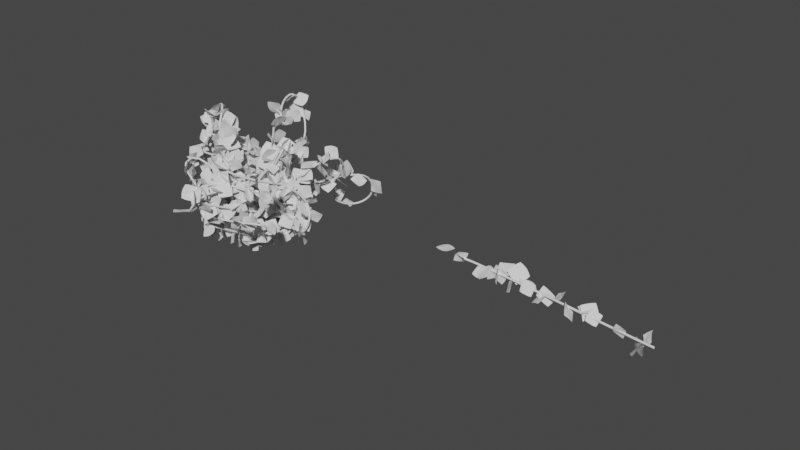 # Source: VineBush.blend  (saved by Blender 3.3.6; exported with 4.5.12 LTS)
import bpy
from mathutils import Matrix  # noqa: F401  (used for matrix-valued properties, if any)

bpy.ops.wm.read_factory_settings(use_empty=True)
scene = bpy.context.scene
scene.name = 'Scene'

# ---- collections
col_collection = bpy.data.collections.new('Collection'); scene.collection.children.link(col_collection)

# ---- materials (node trees are filled in below, after node groups)
mat_material_002 = bpy.data.materials.new('Material.002')
mat_material_002.use_transparent_shadow = False

# ---- node groups
ng_geometry_nodes = bpy.data.node_groups.new('Geometry Nodes', 'GeometryNodeTree')
_s = ng_geometry_nodes.interface.new_socket(name='Geometry', in_out='OUTPUT', socket_type='NodeSocketGeometry')
_s = ng_geometry_nodes.interface.new_socket(name='Geometry', in_out='INPUT', socket_type='NodeSocketGeometry')
_s = ng_geometry_nodes.interface.new_socket(name='Radius', in_out='INPUT', socket_type='NodeSocketFloat')
_s.subtype = 'DISTANCE'
_s.default_value = 1.0
_s.min_value = 0.0
_s = ng_geometry_nodes.interface.new_socket(name='Density Max', in_out='INPUT', socket_type='NodeSocketFloat')
_s.default_value = 10.0
_s.min_value = 0.0
ng_geometry_nodes.is_modifier = True
# nodes of 'Geometry Nodes' reference scene objects; filled in after objects exist

# ---- material node trees
mat_material_002.use_nodes = True; mat_material_002.node_tree.nodes.clear()
_N = mat_material_002.node_tree.nodes; _L = mat_material_002.node_tree.links
n0 = _N.new('ShaderNodeBsdfPrincipled'); n0.name = 'Principled BSDF'; n0.location = (10, 300)
n0.distribution = 'GGX'
n0.subsurface_method = 'RANDOM_WALK_SKIN'
n0.inputs[3].default_value = 1.45
n0.inputs[27].default_value = (0.0, 0.0, 0.0, 1.0)
n0.inputs[28].default_value = 1.0
n1 = _N.new('ShaderNodeOutputMaterial'); n1.name = 'Material Output'; n1.location = (300, 300)
_L.new(n0.outputs[0], n1.inputs[0])
n1.is_active_output = True

# ---- world
world_world = bpy.data.worlds.new('World'); scene.world = world_world
world_world.use_nodes = True; world_world.node_tree.nodes.clear()
_N = world_world.node_tree.nodes; _L = world_world.node_tree.links
n0 = _N.new('ShaderNodeOutputWorld'); n0.name = 'World Output'; n0.location = (300, 300)
n1 = _N.new('ShaderNodeBackground'); n1.name = 'Background'; n1.location = (10, 300)
n1.inputs[0].default_value = (0.05088, 0.05088, 0.05088, 1.0)
_L.new(n1.outputs[0], n0.inputs[0])
n0.is_active_output = True
world_world.color = (0.05088, 0.05088, 0.05088)
world_world.use_sun_shadow = False
world_world.sun_shadow_jitter_overblur = 0.0

# ---- meshes
me_plane = bpy.data.meshes.new('Plane')
me_plane.from_pydata([(-0.5, 0.0, 0.09632), (0.5, 0.0, 0.09632), (-0.5, 1.0, 0.09632), (0.5, 1.0, 0.09632), (-0.5374, 0.5, 0.09632), (0.0, 0.0, 0.0), (0.5374, 0.5, 0.09632), (0.0, 1.075, 0.0), (0.0, 0.5, 0.0), (-0.5374, 0.25, 0.09632), (0.25, 0.0, 0.01942), (0.5374, 0.75, 0.09632), (-0.25, 1.046, 0.01942), (-0.5374, 0.75, 0.09632), (-0.25, 0.0, 0.01942), (0.5374, 0.25, 0.09632), (0.25, 1.046, 0.01942), (0.0, 0.75, 0.0), (0.0, 0.25, 0.0), (-0.25, 0.5, 0.01942), (0.25, 0.5, 0.01942), (0.25, 0.25, 0.01942), (-0.25, 0.25, 0.01942), (-0.25, 0.75, 0.01942), (0.25, 0.75, 0.01942)], [], [(24, 11, 3, 16), (23, 17, 7, 12), (22, 18, 8, 19), (21, 15, 6, 20), (18, 21, 20, 8), (5, 10, 21, 18), (10, 1, 15, 21), (9, 22, 19, 4), (0, 14, 22, 9), (14, 5, 18, 22), (13, 23, 12, 2), (4, 19, 23, 13), (19, 8, 17, 23), (17, 24, 16, 7), (8, 20, 24, 17), (20, 6, 11, 24)])
me_plane.polygons.foreach_set('use_smooth', [True] * 16)
_uv = me_plane.uv_layers.new(name='UVMap')
_uv.uv.foreach_set('vector', [0.75, 0.75, 1.0, 0.75, 1.0, 1.0, 0.75, 1.0, 0.25, 0.75, 0.5, 0.75, 0.5, 1.0, 0.25, 1.0, 0.25, 0.25, 0.5, 0.25, 0.5, 0.5, 0.25, 0.5, 0.75, 0.25, 1.0, 0.25, 1.0, 0.5, 0.75, 0.5, 0.5, 0.25, 0.75, 0.25, 0.75, 0.5, 0.5, 0.5, 0.5, 0.0, 0.75, 0.0, 0.75, 0.25, 0.5, 0.25, 0.75, 0.0, 1.0, 0.0, 1.0, 0.25, 0.75, 0.25, 0.0, 0.25, 0.25, 0.25, 0.25, 0.5, 0.0, 0.5, 0.0, 0.0, 0.25, 0.0, 0.25, 0.25, 0.0, 0.25, 0.25, 0.0, 0.5, 0.0, 0.5, 0.25, 0.25, 0.25, 0.0, 0.75, 0.25, 0.75, 0.25, 1.0, 0.0, 1.0, 0.0, 0.5, 0.25, 0.5, 0.25, 0.75, 0.0, 0.75, 0.25, 0.5, 0.5, 0.5, 0.5, 0.75, 0.25, 0.75, 0.5, 0.75, 0.75, 0.75, 0.75, 1.0, 0.5, 1.0, 0.5, 0.5, 0.75, 0.5, 0.75, 0.75, 0.5, 0.75, 0.75, 0.5, 1.0, 0.5, 1.0, 0.75, 0.75, 0.75])
me_plane.update()

# ---- curves / text
cu_beziercurve = bpy.data.curves.new('BezierCurve', 'CURVE')
cu_beziercurve.dimensions = '3D'
_sp = cu_beziercurve.splines.new('BEZIER'); _sp.bezier_points.add(1)
_sp.bezier_points.foreach_set('co', [-1.0, 0.0, 0.0, 15.24, -0.5643, -0.7325])
_sp.bezier_points.foreach_set('handle_left', [-1.5, -0.5, 0.0, 14.24, -0.5643, -0.7325])
_sp.bezier_points.foreach_set('handle_right', [-0.5, 0.5, 0.0, 16.24, -0.5643, -0.7325])
for _p, _l, _r in zip(_sp.bezier_points, ['ALIGNED', 'ALIGNED'], ['ALIGNED', 'ALIGNED']): _p.handle_left_type = _l; _p.handle_right_type = _r
_sp.order_u = 0
_sp.order_v = 0
cu_beziercurve.use_path = True
cu_beziercurve.fill_mode = 'FULL'
cu_beziercurve_001 = bpy.data.curves.new('BezierCurve.001', 'CURVE')
cu_beziercurve_001.dimensions = '3D'
_sp = cu_beziercurve_001.splines.new('BEZIER'); _sp.bezier_points.add(8)
_sp.bezier_points.foreach_set('co', [-0.8506, -2.818, -5.984, -1.232, -2.976, -5.613, -3.954, -0.2621, -4.84, -4.156, -1.19, -4.823, -4.232, -0.2902, -4.807, -7.322, -0.7805, -2.327, -4.578, -0.8165, 1.062, -5.023, -0.6729, -1.122, -4.856, -0.6597, -1.098])
_sp.bezier_points.foreach_set('handle_left', [-0.8437, -2.77, -6.072, -1.082, -2.962, -5.679, -3.685, -1.708, -4.875, -3.926, -1.207, -4.861, -3.936, -0.2593, -4.854, -7.68, -0.6819, -3.883, -5.464, -0.8559, 0.5731, -3.488, -0.5325, -1.131, -4.926, -0.6926, -0.783])
_sp.bezier_points.foreach_set('handle_right', [-0.8576, -2.867, -5.896, -2.574, -3.099, -5.022, -4.124, -0.4218, -4.843, -4.452, -1.167, -4.775, -5.804, -0.4545, -4.554, -7.095, -0.8429, -1.342, -2.846, -0.7395, 2.017, -5.346, -0.7024, -1.121, -4.787, -0.6269, -1.413])
for _p, _l, _r in zip(_sp.bezier_points, ['ALIGNED', 'ALIGNED', 'FREE', 'ALIGNED', 'ALIGNED', 'ALIGNED', 'ALIGNED', 'ALIGNED', 'ALIGNED'], ['ALIGNED', 'ALIGNED', 'FREE', 'ALIGNED', 'ALIGNED', 'ALIGNED', 'ALIGNED', 'ALIGNED', 'ALIGNED']): _p.handle_left_type = _l; _p.handle_right_type = _r
_sp.order_u = 0
_sp.order_v = 0
_sp = cu_beziercurve_001.splines.new('BEZIER'); _sp.bezier_points.add(7)
_sp.bezier_points.foreach_set('co', [2.366, 0.1687, -5.57, 2.647, -0.3626, -3.734, 0.4014, -2.49, -2.116, -0.1059, -2.623, -2.017, 0.7724, -2.625, -2.159, -0.07524, -2.791, -1.998, 2.266, 0.3426, -2.222, 0.4573, -4.359, 0.2134])
_sp.bezier_points.foreach_set('handle_left', [2.066, 0.1714, -6.14, 2.732, 0.003542, -4.257, 1.511, -2.237, -2.358, -0.1414, -2.433, -2.044, 0.7389, -2.332, -2.193, -0.1262, -2.503, -2.017, 2.22, 0.582, -2.262, 0.6566, -5.543, 0.2045])
_sp.bezier_points.foreach_set('handle_right', [2.667, 0.166, -5.001, 2.493, -1.024, -2.789, 0.2152, -2.533, -2.075, -0.05209, -2.912, -1.975, 0.8055, -2.914, -2.125, -0.03225, -3.034, -1.982, 2.486, -0.821, -2.026, 0.258, -3.174, 0.2224])
for _p, _l, _r in zip(_sp.bezier_points, ['ALIGNED', 'ALIGNED', 'ALIGNED', 'ALIGNED', 'ALIGNED', 'ALIGNED', 'ALIGNED', 'ALIGNED'], ['ALIGNED', 'ALIGNED', 'ALIGNED', 'ALIGNED', 'ALIGNED', 'ALIGNED', 'ALIGNED', 'ALIGNED']): _p.handle_left_type = _l; _p.handle_right_type = _r
_sp.order_u = 0
_sp.order_v = 0
_sp = cu_beziercurve_001.splines.new('BEZIER'); _sp.bezier_points.add(6)
_sp.bezier_points.foreach_set('co', [-2.899, -2.005, -5.653, -2.362, -3.099, -4.463, 0.02617, -3.021, -2.781, -0.2928, -3.558, -2.304, -0.09193, -3.828, 0.572, -2.363, -1.171, 1.097, -1.417, -2.268, 0.414])
_sp.bezier_points.foreach_set('handle_left', [-3.079, -1.661, -5.787, -2.718, -3.022, -4.652, -0.5421, -3.247, -2.938, -0.5391, -3.426, -2.814, 0.1631, -4.109, -0.3157, -2.71, -0.7997, 2.786, -1.329, -2.383, 0.9304])
_sp.bezier_points.foreach_set('handle_right', [-2.718, -2.349, -5.519, -1.814, -3.216, -4.172, 0.5494, -2.813, -2.637, 0.1161, -3.775, -1.457, -0.5579, -3.316, 2.194, -2.258, -1.284, 0.5829, -1.505, -2.153, -0.1024])
for _p, _l, _r in zip(_sp.bezier_points, ['ALIGNED', 'ALIGNED', 'ALIGNED', 'ALIGNED', 'ALIGNED', 'ALIGNED', 'ALIGNED'], ['ALIGNED', 'ALIGNED', 'ALIGNED', 'ALIGNED', 'ALIGNED', 'ALIGNED', 'ALIGNED']): _p.handle_left_type = _l; _p.handle_right_type = _r
_sp.order_u = 0
_sp.order_v = 0
_sp = cu_beziercurve_001.splines.new('BEZIER'); _sp.bezier_points.add(7)
_sp.bezier_points.foreach_set('co', [0.386, 3.122, -4.84, -0.3188, 3.282, -3.435, 0.8479, 2.661, -2.728, 1.685, 0.995, -1.926, 1.732, 0.5721, -1.761, 2.347, 0.7438, 0.9507, 1.196, 1.208, 0.7642, 1.624, 0.9746, 0.457])
_sp.bezier_points.foreach_set('handle_left', [0.954, 2.96, -4.847, -0.5829, 3.457, -3.973, 0.5448, 2.864, -2.793, 1.631, 1.627, -2.162, 1.649, 0.5873, -1.887, 2.764, 0.4589, 0.2893, 1.548, 1.117, 1.138, 1.36, 1.093, 0.4888])
_sp.bezier_points.foreach_set('handle_right', [-0.182, 3.283, -4.834, -0.1622, 3.178, -3.116, 1.402, 2.292, -2.608, 1.697, 0.8529, -1.873, 2.186, 0.4887, -1.068, 2.086, 0.9223, 1.365, 0.9994, 1.258, 0.5559, 1.888, 0.8565, 0.4253])
for _p, _l, _r in zip(_sp.bezier_points, ['ALIGNED', 'ALIGNED', 'ALIGNED', 'ALIGNED', 'ALIGNED', 'ALIGNED', 'ALIGNED', 'ALIGNED'], ['ALIGNED', 'ALIGNED', 'ALIGNED', 'ALIGNED', 'ALIGNED', 'ALIGNED', 'ALIGNED', 'ALIGNED']): _p.handle_left_type = _l; _p.handle_right_type = _r
_sp.order_u = 0
_sp.order_v = 0
_sp = cu_beziercurve_001.splines.new('BEZIER'); _sp.bezier_points.add(2)
_sp.bezier_points.foreach_set('co', [1.721, -0.3619, -1.766, 0.8334, 0.01244, -0.9205, 1.278, 0.002298, 2.551])
_sp.bezier_points.foreach_set('handle_left', [1.937, -0.387, -2.033, 0.8159, 0.1369, -1.241, 1.207, 0.01659, 1.977])
_sp.bezier_points.foreach_set('handle_right', [1.504, -0.3369, -1.5, 0.8628, -0.1967, -0.382, 1.349, -0.012, 3.125])
for _p, _l, _r in zip(_sp.bezier_points, ['ALIGNED', 'ALIGNED', 'ALIGNED'], ['ALIGNED', 'ALIGNED', 'ALIGNED']): _p.handle_left_type = _l; _p.handle_right_type = _r
_sp.order_u = 0
_sp.order_v = 0
_sp = cu_beziercurve_001.splines.new('BEZIER'); _sp.bezier_points.add(7)
_sp.bezier_points.foreach_set('co', [-3.277, 1.644, -5.505, -2.021, 3.064, -4.471, -1.862, 2.939, -2.968, -1.992, 3.119, -3.042, -2.02, 3.127, -2.823, -3.424, 4.085, -2.106, -3.29, 3.462, -2.607, -3.639, 3.65, -2.47])
_sp.bezier_points.foreach_set('handle_left', [-3.894, 1.287, -4.812, -2.141, 2.896, -5.442, -1.943, 3.066, -3.45, -1.949, 3.065, -3.078, -1.967, 3.079, -2.859, -3.054, 4.02, -2.143, -4.343, 3.371, -2.73, -3.63, 3.903, -2.264])
_sp.bezier_points.foreach_set('handle_right', [-2.661, 2.0, -6.198, -1.96, 3.15, -3.976, -1.947, 3.046, -2.898, -2.033, 3.17, -3.009, -2.269, 3.352, -2.65, -4.467, 4.268, -2.004, -2.879, 3.498, -2.559, -3.648, 3.398, -2.676])
for _p, _l, _r in zip(_sp.bezier_points, ['ALIGNED', 'ALIGNED', 'FREE', 'ALIGNED', 'ALIGNED', 'ALIGNED', 'ALIGNED', 'ALIGNED'], ['ALIGNED', 'ALIGNED', 'FREE', 'ALIGNED', 'ALIGNED', 'ALIGNED', 'ALIGNED', 'ALIGNED']): _p.handle_left_type = _l; _p.handle_right_type = _r
_sp.order_u = 0
_sp.order_v = 0
_sp = cu_beziercurve_001.splines.new('BEZIER'); _sp.bezier_points.add(3)
_sp.bezier_points.foreach_set('co', [1.068, -6.279, -3.263, -3.192, -3.515, -2.584, -1.423, -5.568, -4.887, -0.4059, -5.649, -3.756])
_sp.bezier_points.foreach_set('handle_left', [0.7801, -6.909, -5.04, -2.541, -3.122, -0.8656, -2.84, -5.025, -5.501, 0.02564, -6.002, -3.988])
_sp.bezier_points.foreach_set('handle_right', [1.355, -5.65, -1.487, -3.76, -3.858, -4.08, -0.9008, -5.768, -4.661, -0.8374, -5.296, -3.525])
for _p, _l, _r in zip(_sp.bezier_points, ['ALIGNED', 'ALIGNED', 'ALIGNED', 'ALIGNED'], ['ALIGNED', 'ALIGNED', 'ALIGNED', 'ALIGNED']): _p.handle_left_type = _l; _p.handle_right_type = _r
_sp.order_u = 0
_sp.order_v = 0
_sp = cu_beziercurve_001.splines.new('BEZIER'); _sp.bezier_points.add(7)
_sp.bezier_points.foreach_set('co', [1.594, 2.425, -4.767, 2.354, 0.6193, -2.748, 2.288, -0.1543, -2.447, 2.489, 0.274, -2.578, 2.458, -0.1838, -2.403, 6.578, -1.66, -2.526, 6.299, -2.155, -4.288, 5.026, -1.537, -3.77])
_sp.bezier_points.foreach_set('handle_left', [1.562, 2.343, -5.708, 2.369, 1.493, -3.106, 2.168, -0.04318, -2.518, 2.386, 0.2933, -2.599, 2.307, -0.1493, -2.457, 5.824, -1.142, -1.764, 6.841, -2.248, -4.005, 4.458, -1.442, -4.075])
_sp.bezier_points.foreach_set('handle_right', [1.626, 2.508, -3.826, 2.351, 0.4543, -2.681, 2.36, -0.2207, -2.405, 2.646, 0.2444, -2.546, 3.555, -0.435, -2.014, 7.007, -1.955, -2.959, 5.728, -2.056, -4.586, 5.593, -1.632, -3.464])
for _p, _l, _r in zip(_sp.bezier_points, ['ALIGNED', 'ALIGNED', 'ALIGNED', 'ALIGNED', 'ALIGNED', 'ALIGNED', 'ALIGNED', 'ALIGNED'], ['ALIGNED', 'ALIGNED', 'ALIGNED', 'ALIGNED', 'ALIGNED', 'ALIGNED', 'ALIGNED', 'ALIGNED']): _p.handle_left_type = _l; _p.handle_right_type = _r
_sp.order_u = 0
_sp.order_v = 0
_sp = cu_beziercurve_001.splines.new('BEZIER'); _sp.bezier_points.add(11)
_sp.bezier_points.foreach_set('co', [2.415, -0.7885, -3.041, -0.2653, -2.104, -1.514, -0.1768, -3.002, 1.985, -0.6272, -3.667, 1.195, -0.7129, -3.561, 0.3321, -0.6198, -4.793, 0.2675, -0.5974, -1.049, -1.064, 0.1109, -4.998, -1.777, 0.8923, -5.315, -0.5076, 5.269, -4.809, -1.03, 4.913, -4.01, -0.9472, 4.321, -3.654, -0.8565])
_sp.bezier_points.foreach_set('handle_left', [2.899, -0.6314, -4.406, 0.6598, -1.161, -0.8999, 0.3874, -2.457, 2.898, -0.5446, -3.507, 1.346, -0.6347, -3.455, 0.5917, -0.8793, -4.504, 0.1813, -0.8493, -0.8772, -0.6034, 0.0584, -4.963, -1.681, -0.01884, -5.259, -0.3912, 4.572, -4.239, -0.9155, 5.259, -4.388, -1.008, 3.802, -3.783, -0.7979])
_sp.bezier_points.foreach_set('handle_right', [1.931, -0.9456, -1.676, -1.03, -2.884, -2.022, -0.2867, -3.108, 1.807, -0.7298, -3.865, 1.008, -0.7706, -3.64, 0.1403, -0.2596, -5.194, 0.3871, -0.545, -1.084, -1.16, 0.6441, -5.24, -1.067, 1.792, -5.371, -0.6224, 5.666, -5.133, -1.094, 4.552, -3.616, -0.8835, 4.84, -3.525, -0.9152])
for _p, _l, _r in zip(_sp.bezier_points, ['ALIGNED', 'ALIGNED', 'ALIGNED', 'ALIGNED', 'ALIGNED', 'ALIGNED', 'ALIGNED', 'FREE', 'ALIGNED', 'ALIGNED', 'ALIGNED', 'ALIGNED'], ['ALIGNED', 'ALIGNED', 'ALIGNED', 'ALIGNED', 'ALIGNED', 'ALIGNED', 'ALIGNED', 'FREE', 'ALIGNED', 'ALIGNED', 'ALIGNED', 'ALIGNED']): _p.handle_left_type = _l; _p.handle_right_type = _r
_sp.order_u = 0
_sp.order_v = 0
_sp = cu_beziercurve_001.splines.new('BEZIER'); _sp.bezier_points.add(13)
_sp.bezier_points.foreach_set('co', [0.9896, -1.885, -6.378, 0.7404, -2.463, -2.145, 0.1046, -3.045, -0.5456, -1.619, -2.655, 1.014, -0.77, -2.983, 0.3549, -1.741, -2.776, 1.249, 0.09593, -3.906, 0.13, -0.3034, -3.925, 0.5333, 0.4641, -4.402, 0.07544, 1.221, -5.347, -0.4405, 1.621, -6.49, -0.7124, 0.6095, -8.59, -1.822, -1.088, -5.409, -2.495, 0.6927, -6.695, -1.85])
_sp.bezier_points.foreach_set('handle_left', [-0.3111, -1.728, -7.468, 1.822, -2.519, -3.461, -0.1201, -1.755, -1.762, -1.147, -2.546, 0.3952, -0.8446, -2.645, 0.1677, -1.471, -2.721, 0.8991, -0.9282, -2.762, 0.6777, -0.2663, -3.805, 0.392, 0.1789, -3.663, 0.04646, 1.302, -5.039, -0.6108, 1.689, -6.301, -0.7683, 1.252, -8.915, -1.001, -1.57, -5.629, -3.08, 0.8283, -6.695, -1.682])
_sp.bezier_points.foreach_set('handle_right', [2.29, -2.042, -5.289, -0.8116, -2.382, -0.2579, 0.2034, -3.612, -0.01072, -1.855, -2.71, 1.325, -0.6856, -3.366, 0.5667, -2.729, -2.976, 2.53, 0.05877, -4.027, 0.2713, -0.4589, -4.429, 1.124, 0.5941, -4.738, 0.08865, 1.174, -5.524, -0.3422, 1.261, -7.479, -0.4199, 0.152, -8.358, -2.406, -0.9553, -5.348, -2.335, 0.5571, -6.695, -2.019])
for _p, _l, _r in zip(_sp.bezier_points, ['ALIGNED', 'ALIGNED', 'ALIGNED', 'ALIGNED', 'ALIGNED', 'ALIGNED', 'FREE', 'ALIGNED', 'ALIGNED', 'ALIGNED', 'ALIGNED', 'ALIGNED', 'ALIGNED', 'ALIGNED'], ['ALIGNED', 'ALIGNED', 'ALIGNED', 'ALIGNED', 'ALIGNED', 'ALIGNED', 'FREE', 'ALIGNED', 'ALIGNED', 'ALIGNED', 'ALIGNED', 'ALIGNED', 'ALIGNED', 'ALIGNED']): _p.handle_left_type = _l; _p.handle_right_type = _r
_sp.order_u = 0
_sp.order_v = 0
_sp = cu_beziercurve_001.splines.new('BEZIER'); _sp.bezier_points.add(2)
_sp.bezier_points.foreach_set('co', [-2.836, -0.53, -1.593, -2.552, 0.4358, -1.221, -2.822, 0.6712, -0.697])
_sp.bezier_points.foreach_set('handle_left', [-2.878, -0.6731, -1.66, -2.552, 0.3969, -1.372, -2.872, 0.7048, -0.6396])
_sp.bezier_points.foreach_set('handle_right', [-2.795, -0.3869, -1.527, -2.553, 0.6466, -0.4052, -2.771, 0.6376, -0.7544])
for _p, _l, _r in zip(_sp.bezier_points, ['ALIGNED', 'ALIGNED', 'ALIGNED'], ['ALIGNED', 'ALIGNED', 'ALIGNED']): _p.handle_left_type = _l; _p.handle_right_type = _r
_sp.order_u = 0
_sp.order_v = 0
_sp = cu_beziercurve_001.splines.new('BEZIER'); _sp.bezier_points.add(15)
_sp.bezier_points.foreach_set('co', [0.1238, 2.569, -6.152, 0.755, 2.994, -4.978, 0.7828, 2.899, -3.102, 1.213, 3.367, -3.119, 0.7615, 2.957, -2.31, -0.2957, 1.94, -1.386, 0.03995, 2.359, -1.343, -4.155, -1.962, 1.214, -3.155, -0.5538, 1.256, -3.862, -1.198, 1.847, -3.345, -0.6192, 1.604, -3.9, -1.093, 2.05, -4.504, -0.2462, 3.187, -6.042, 0.07225, 1.456, -5.49, -0.1537, 1.796, -6.105, 0.2152, 1.711])
_sp.bezier_points.foreach_set('handle_left', [-0.001768, 2.419, -6.361, 0.6497, 2.99, -5.244, 0.9182, 3.0, -3.69, 1.192, 3.333, -3.26, 0.5807, 2.721, -2.8, -0.2315, 1.97, -1.576, 0.02975, 2.285, -1.506, -4.084, -1.929, 1.067, -3.571, -1.124, 1.284, -3.832, -1.354, 1.507, -3.329, -0.7781, 1.384, -3.842, -1.228, 1.806, -4.071, -0.4886, 3.29, -6.979, 0.6929, 1.475, -5.573, -0.09891, 1.798, -5.904, 0.08379, 1.713])
_sp.bezier_points.foreach_set('handle_right', [0.2493, 2.718, -5.943, 0.9806, 3.001, -4.409, 0.7504, 2.874, -2.96, 1.261, 3.445, -2.794, 0.7783, 2.979, -2.265, -0.3794, 1.901, -1.137, 0.04943, 2.428, -1.192, -4.457, -2.1, 1.838, -3.186, -0.3985, 1.596, -3.885, -1.086, 2.093, -3.362, -0.4522, 1.834, -4.002, -0.8535, 2.485, -5.464, 0.2918, 2.959, -5.959, 0.01743, 1.455, -5.681, -0.01258, 1.837, -6.307, 0.3465, 1.709])
for _p, _l, _r in zip(_sp.bezier_points, ['ALIGNED', 'ALIGNED', 'ALIGNED', 'ALIGNED', 'ALIGNED', 'ALIGNED', 'ALIGNED', 'ALIGNED', 'FREE', 'ALIGNED', 'ALIGNED', 'ALIGNED', 'ALIGNED', 'ALIGNED', 'FREE', 'ALIGNED'], ['ALIGNED', 'ALIGNED', 'ALIGNED', 'ALIGNED', 'ALIGNED', 'ALIGNED', 'ALIGNED', 'ALIGNED', 'FREE', 'ALIGNED', 'ALIGNED', 'ALIGNED', 'ALIGNED', 'ALIGNED', 'FREE', 'ALIGNED']): _p.handle_left_type = _l; _p.handle_right_type = _r
_sp.order_u = 0
_sp.order_v = 0
_sp = cu_beziercurve_001.splines.new('BEZIER'); _sp.bezier_points.add(13)
_sp.bezier_points.foreach_set('co', [1.846, 0.6708, -6.262, 2.747, 0.0868, -5.541, 3.229, -0.2449, -5.617, 2.729, 0.1389, -5.209, 2.596, 0.6187, -3.494, 5.284, -1.337, -4.656, 2.249, 1.188, -2.782, 2.931, 0.7645, -2.935, 1.906, 1.619, -2.285, 2.734, 1.823, -1.738, 3.808, 3.815, -0.7824, 2.869, 5.239, -3.346, 2.462, 2.755, -2.765, 2.503, 3.204, -2.932])
_sp.bezier_points.foreach_set('handle_left', [1.176, 0.9999, -6.894, 3.227, -0.2854, -6.308, 3.175, -0.2309, -5.736, 2.753, 0.09584, -5.36, 2.658, 0.492, -3.774, 4.668, -1.533, -5.636, 2.139, 0.8002, -3.52, 2.657, 0.8874, -2.965, 1.922, 1.28, -2.783, 2.687, 1.686, -1.883, 3.543, 2.95, -0.8135, 3.57, 6.05, -2.453, 2.192, 2.843, -3.327, 2.508, 3.046, -2.835])
_sp.bezier_points.foreach_set('handle_right', [2.516, 0.3417, -5.629, 2.837, 0.04313, -5.455, 3.294, -0.2618, -5.473, 2.682, 0.224, -4.911, 2.363, 1.093, -2.446, 5.725, -1.196, -3.953, 2.497, 1.077, -2.754, 3.478, 0.5193, -2.875, 1.906, 1.633, -2.263, 2.878, 2.246, -1.293, 4.199, 5.096, -0.7364, 2.518, 4.834, -3.792, 2.541, 2.729, -2.6, 2.497, 3.362, -3.029])
for _p, _l, _r in zip(_sp.bezier_points, ['ALIGNED', 'FREE', 'ALIGNED', 'ALIGNED', 'ALIGNED', 'ALIGNED', 'FREE', 'ALIGNED', 'ALIGNED', 'ALIGNED', 'ALIGNED', 'ALIGNED', 'ALIGNED', 'ALIGNED'], ['ALIGNED', 'FREE', 'ALIGNED', 'ALIGNED', 'ALIGNED', 'ALIGNED', 'FREE', 'ALIGNED', 'ALIGNED', 'ALIGNED', 'ALIGNED', 'ALIGNED', 'ALIGNED', 'ALIGNED']): _p.handle_left_type = _l; _p.handle_right_type = _r
_sp.order_u = 0
_sp.order_v = 0
_sp = cu_beziercurve_001.splines.new('BEZIER'); _sp.bezier_points.add(15)
_sp.bezier_points.foreach_set('co', [-0.1554, 2.985, -5.593, 3.192, 0.1054, -4.949, 0.5189, -7.854, -0.6369, 0.995, -6.591, -1.518, 0.5178, -7.951, -0.7877, 3.332, -0.5731, -5.678, -4.396, -4.565, -0.5598, -0.07969, -5.969, -3.155, 5.011, -5.163, -3.027, 1.573, -2.532, -6.222, -0.09981, -6.235, -4.302, 1.02, -1.773, -6.882, -1.07, -5.64, -4.88, 0.2396, -0.8946, -7.264, -0.5156, 1.555, -7.112, 0.9428, 1.161, -6.851])
_sp.bezier_points.foreach_set('handle_left', [-1.637, 2.969, -5.723, 2.522, -0.6012, -3.825, 0.6976, -6.311, 1.854, 0.9953, -6.31, -1.06, 0.575, -7.451, -0.5965, 3.429, 0.4372, -3.928, -3.571, -3.144, 2.036, -0.5065, -5.375, -2.608, 5.17, -5.889, -2.495, 2.465, -4.019, -4.822, 0.8114, -6.414, -3.936, 2.24, -2.689, -6.008, -0.9641, -5.644, -4.882, 0.7512, -2.48, -6.672, -0.411, 1.231, -6.991, 1.341, 0.8468, -6.786])
_sp.bezier_points.foreach_set('handle_right', [1.326, 3.002, -5.464, 4.516, 1.5, -7.167, 0.4862, -8.137, -1.093, 0.9947, -6.873, -1.977, 0.3027, -9.83, -1.506, 3.184, -2.107, -8.336, -4.641, -4.988, -1.332, 0.3471, -6.563, -3.703, 4.623, -3.392, -4.324, 1.173, -1.866, -6.849, -1.705, -5.921, -4.947, 0.8331, -1.632, -7.016, -2.837, -5.579, -4.857, 0.135, -0.5706, -7.385, -0.01878, 1.619, -7.011, 0.5446, 1.474, -6.915])
for _p, _l, _r in zip(_sp.bezier_points, ['ALIGNED', 'ALIGNED', 'ALIGNED', 'ALIGNED', 'ALIGNED', 'ALIGNED', 'ALIGNED', 'ALIGNED', 'ALIGNED', 'ALIGNED', 'ALIGNED', 'ALIGNED', 'ALIGNED', 'ALIGNED', 'FREE', 'ALIGNED'], ['ALIGNED', 'ALIGNED', 'ALIGNED', 'ALIGNED', 'ALIGNED', 'ALIGNED', 'ALIGNED', 'ALIGNED', 'ALIGNED', 'ALIGNED', 'ALIGNED', 'ALIGNED', 'ALIGNED', 'ALIGNED', 'FREE', 'ALIGNED']): _p.handle_left_type = _l; _p.handle_right_type = _r
_sp.order_u = 0
_sp.order_v = 0
_sp = cu_beziercurve_001.splines.new('BEZIER'); _sp.bezier_points.add(6)
_sp.bezier_points.foreach_set('co', [-1.406, 0.9898, -7.274, 0.2527, 2.437, -6.261, 0.1913, 3.401, -5.664, -0.03509, 3.042, -5.456, -0.009474, 3.051, -5.912, -1.374, 1.805, -6.899, -3.004, 0.1555, -6.736])
_sp.bezier_points.foreach_set('handle_left', [-1.906, 0.3602, -7.353, -0.1274, 2.061, -6.866, 0.1813, 3.264, -5.091, -0.02338, 3.062, -5.444, 0.01405, 3.099, -5.868, -1.528, 2.217, -6.566, -2.723, 0.08442, -6.649])
_sp.bezier_points.foreach_set('handle_right', [-0.9063, 1.619, -7.196, 0.4806, 2.662, -5.897, 0.203, 3.422, -5.652, -0.06542, 2.988, -5.487, -0.2596, 2.547, -6.384, -1.188, 1.31, -7.299, -3.285, 0.2267, -6.824])
for _p, _l, _r in zip(_sp.bezier_points, ['ALIGNED', 'ALIGNED', 'FREE', 'ALIGNED', 'ALIGNED', 'ALIGNED', 'ALIGNED'], ['ALIGNED', 'ALIGNED', 'FREE', 'ALIGNED', 'ALIGNED', 'ALIGNED', 'ALIGNED']): _p.handle_left_type = _l; _p.handle_right_type = _r
_sp.order_u = 0
_sp.order_v = 0
_sp = cu_beziercurve_001.splines.new('BEZIER'); _sp.bezier_points.add(9)
_sp.bezier_points.foreach_set('co', [-2.304, 0.9322, -6.947, -2.358, 2.253, -6.0, -2.455, 2.785, -6.236, -2.207, 3.23, -4.811, -2.329, 2.904, -3.786, -3.51, 1.134, -2.696, -3.412, -0.2671, -1.818, -4.078, -0.4834, -2.634, -4.014, -0.8572, -3.28, -3.777, 1.061, -4.893])
_sp.bezier_points.foreach_set('handle_left', [-2.248, 0.6604, -6.954, -2.347, 1.98, -6.047, -2.453, 2.755, -6.242, -2.08, 2.588, -5.282, -2.152, 3.035, -4.16, -3.458, 1.83, -3.082, -3.076, -0.01848, -1.671, -3.908, -0.3886, -2.523, -4.052, -0.8187, -3.205, -3.656, 1.275, -5.066])
_sp.bezier_points.foreach_set('handle_right', [-2.359, 1.204, -6.94, -2.359, 2.283, -5.995, -2.299, 2.459, -5.515, -2.222, 3.305, -4.756, -2.654, 2.662, -3.1, -3.539, 0.7477, -2.482, -3.582, -0.3928, -1.892, -4.04, -0.5219, -2.71, -3.939, -0.9333, -3.43, -3.898, 0.8461, -4.72])
for _p, _l, _r in zip(_sp.bezier_points, ['ALIGNED', 'ALIGNED', 'FREE', 'ALIGNED', 'ALIGNED', 'ALIGNED', 'ALIGNED', 'FREE', 'ALIGNED', 'ALIGNED'], ['ALIGNED', 'ALIGNED', 'FREE', 'ALIGNED', 'ALIGNED', 'ALIGNED', 'ALIGNED', 'FREE', 'ALIGNED', 'ALIGNED']): _p.handle_left_type = _l; _p.handle_right_type = _r
_sp.order_u = 0
_sp.order_v = 0
_sp = cu_beziercurve_001.splines.new('BEZIER'); _sp.bezier_points.add(3)
_sp.bezier_points.foreach_set('co', [-1.898, 1.787, -6.714, -2.562, 3.309, -4.766, -6.611, -1.182, -0.9638, -7.689, -1.007, -2.295])
_sp.bezier_points.foreach_set('handle_left', [-2.515, 0.8168, -7.14, -1.647, 2.564, -5.281, -6.826, -3.22, -0.525, -7.056, -0.8673, -1.584])
_sp.bezier_points.foreach_set('handle_right', [-1.28, 2.756, -6.289, -4.052, 4.521, -3.927, -6.513, -0.2469, -1.165, -8.321, -1.147, -3.006])
for _p, _l, _r in zip(_sp.bezier_points, ['ALIGNED', 'ALIGNED', 'ALIGNED', 'ALIGNED'], ['ALIGNED', 'ALIGNED', 'ALIGNED', 'ALIGNED']): _p.handle_left_type = _l; _p.handle_right_type = _r
_sp.order_u = 0
_sp.order_v = 0
_sp = cu_beziercurve_001.splines.new('BEZIER'); _sp.bezier_points.add(8)
_sp.bezier_points.foreach_set('co', [-2.715, 2.91, -5.441, -3.866, 3.383, -4.5, -3.782, 3.863, -3.556, -0.307, 3.267, -4.893, -1.025, 4.003, -3.883, 0.1593, 3.771, -4.417, 3.514, 9.323, -5.247, 1.426, 7.176, -6.666, 1.471, 6.904, -6.18])
_sp.bezier_points.foreach_set('handle_left', [-3.217, 2.83, -5.712, -3.62, 3.12, -4.949, -3.858, 3.74, -3.745, -0.6773, 2.902, -5.318, -0.9186, 3.775, -4.119, -0.1982, 3.466, -4.524, 3.992, 8.236, -2.668, 1.894, 8.641, -7.751, 1.295, 6.548, -6.051])
_sp.bezier_points.foreach_set('handle_right', [-2.214, 2.99, -5.17, -3.968, 3.492, -4.314, -3.57, 4.209, -3.021, -0.1167, 3.455, -4.675, -1.173, 4.321, -3.553, 2.267, 5.565, -3.786, 3.196, 10.04, -6.957, 1.322, 6.85, -6.425, 1.648, 7.261, -6.309])
for _p, _l, _r in zip(_sp.bezier_points, ['ALIGNED', 'ALIGNED', 'ALIGNED', 'ALIGNED', 'ALIGNED', 'ALIGNED', 'ALIGNED', 'ALIGNED', 'ALIGNED'], ['ALIGNED', 'ALIGNED', 'ALIGNED', 'ALIGNED', 'ALIGNED', 'ALIGNED', 'ALIGNED', 'ALIGNED', 'ALIGNED']): _p.handle_left_type = _l; _p.handle_right_type = _r
_sp.order_u = 0
_sp.order_v = 0
_sp = cu_beziercurve_001.splines.new('BEZIER'); _sp.bezier_points.add(5)
_sp.bezier_points.foreach_set('co', [-1.13, 0.0342, 0.3199, -2.331, 7.028, 0.7399, -3.123, 6.174, 2.496, -2.011, 5.142, 0.634, -2.057, 4.391, 0.9263, -2.567, 3.871, 2.05])
_sp.bezier_points.foreach_set('handle_left', [-2.214, -2.122, 2.993, -0.6258, 6.256, -2.337, -3.277, 7.065, 2.552, -1.503, 3.295, 0.1559, -2.295, 4.988, 1.223, -2.454, 4.179, 1.748])
_sp.bezier_points.foreach_set('handle_right', [-0.04622, 2.191, -2.353, -2.76, 7.222, 1.514, -2.787, 4.232, 2.375, -2.193, 5.804, 0.8052, -2.267, 4.543, 1.29, -2.681, 3.563, 2.353])
for _p, _l, _r in zip(_sp.bezier_points, ['ALIGNED', 'ALIGNED', 'ALIGNED', 'ALIGNED', 'FREE', 'ALIGNED'], ['ALIGNED', 'ALIGNED', 'ALIGNED', 'ALIGNED', 'FREE', 'ALIGNED']): _p.handle_left_type = _l; _p.handle_right_type = _r
_sp.order_u = 0
_sp.order_v = 0
_sp = cu_beziercurve_001.splines.new('BEZIER'); _sp.bezier_points.add(17)
_sp.bezier_points.foreach_set('co', [2.341, 0.5204, -4.504, 2.624, 0.8039, -4.08, 1.771, 1.699, -3.483, -2.612, -0.6161, -1.726, 1.132, 2.259, -4.166, 0.9699, 2.368, -5.019, -3.48, -0.9214, -2.222, -3.132, -1.011, -3.313, 0.8182, 1.557, -6.449, 0.671, -0.1874, -6.117, 1.973, 1.262, -6.54, 2.682, 0.8332, -3.949, 2.374, 1.846, -4.62, -2.328, -1.09, -2.034, 2.094, 1.823, -4.572, -2.671, -1.181, -1.933, 1.791, 2.478, -5.122, -3.334, -0.9281, -2.433])
_sp.bezier_points.foreach_set('handle_left', [2.18, 0.4343, -4.47, 2.125, 0.4159, -4.01, 1.751, 1.634, -3.448, -3.88, -1.554, -0.9615, 2.829, 2.771, -3.367, 1.012, 2.365, -4.594, -3.883, -1.283, -1.146, -3.126, -0.7226, -3.02, 0.5331, 3.136, -5.458, 0.5627, 0.4128, -5.74, 1.832, 0.7965, -6.993, 1.777, 0.6891, -4.307, 2.788, 1.789, -4.606, -2.321, -1.099, -2.03, 3.089, 0.4552, -3.587, -1.617, -2.631, -0.8894, 3.245, 1.781, -3.629, -3.402, -0.9923, -2.182])
_sp.bezier_points.foreach_set('handle_right', [2.503, 0.6065, -4.539, 3.497, 1.482, -4.202, 2.224, 3.187, -4.291, -1.205, 0.4246, -2.573, 0.7596, 2.147, -4.341, 0.8522, 2.379, -6.217, -3.342, -0.7981, -2.589, -3.16, -2.333, -4.658, 0.9265, 0.9564, -6.825, 0.6421, 0.3149, -5.682, 2.202, 2.015, -5.806, 2.441, 1.115, -4.141, 2.362, 1.848, -4.621, -3.563, 0.2749, -2.701, 1.041, 3.273, -5.616, -1.274, 0.1209, -3.02, 1.481, 2.626, -5.439, -3.266, -0.8639, -2.684])
for _p, _l, _r in zip(_sp.bezier_points, ['ALIGNED', 'ALIGNED', 'ALIGNED', 'ALIGNED', 'ALIGNED', 'ALIGNED', 'ALIGNED', 'ALIGNED', 'ALIGNED', 'FREE', 'ALIGNED', 'FREE', 'ALIGNED', 'ALIGNED', 'ALIGNED', 'FREE', 'ALIGNED', 'ALIGNED'], ['ALIGNED', 'ALIGNED', 'ALIGNED', 'ALIGNED', 'ALIGNED', 'ALIGNED', 'ALIGNED', 'ALIGNED', 'ALIGNED', 'FREE', 'ALIGNED', 'FREE', 'ALIGNED', 'ALIGNED', 'ALIGNED', 'FREE', 'ALIGNED', 'ALIGNED']): _p.handle_left_type = _l; _p.handle_right_type = _r
_sp.order_u = 0
_sp.order_v = 0
_sp = cu_beziercurve_001.splines.new('BEZIER'); _sp.bezier_points.add(20)
_sp.bezier_points.foreach_set('co', [-0.6234, 0.05229, -3.631, -0.08328, -0.858, -3.425, 1.688, 0.4891, 0.5413, 1.302, 0.03959, -0.4781, 2.163, 0.05803, 0.876, 1.025, -1.228, -1.89, 2.125, -0.156, 1.065, 1.661, -0.3226, 0.19, 1.536, 0.3812, 0.599, -0.06814, -0.6503, -2.921, -0.8256, 0.3619, -3.645, -0.01379, 1.691, -1.304, -1.451, 0.08898, -4.951, -1.415, 1.072, -4.269, -0.55, 2.856, -1.57, -2.513, 0.4325, -6.886, -0.6924, 1.413, -4.513, -0.05888, 0.07405, -5.548, 0.9507, 0.3568, -4.415, 1.694, 0.8596, -3.239, 1.474, 1.427, -3.9])
_sp.bezier_points.foreach_set('handle_left', [-0.5368, 0.1172, -3.674, -0.1789, 0.09632, -2.614, 0.7171, 0.7874, -0.5976, 1.116, 0.3264, -0.4674, 1.924, 0.4421, 0.9056, 0.4384, -0.3921, -2.256, 2.314, -0.5973, 0.8875, 1.813, -0.4825, 0.2579, 1.659, 0.2446, 0.705, 0.2443, -1.468, -2.985, -0.712, 0.1552, -3.673, 0.1412, 1.793, -0.9444, -1.127, 0.02712, -4.344, -0.982, 0.9133, -3.671, -0.1666, 1.836, -1.33, -2.108, -0.6438, -6.633, -1.589, 1.595, -5.027, -1.022, 0.3467, -6.009, 0.6077, 0.989, -3.566, 1.907, 1.131, -2.707, 1.249, 1.262, -3.765])
_sp.bezier_points.foreach_set('handle_right', [-0.71, -0.01258, -3.587, 0.03289, -2.017, -4.411, 1.905, 0.4223, 0.7966, 1.322, 0.00959, -0.4792, 2.736, -0.8613, 0.8052, 0.8361, -0.787, -1.713, 2.039, 0.04337, 1.145, 1.261, 0.09627, 0.01228, 1.028, 0.9465, 0.16, -0.4065, 0.235, -2.852, -0.8825, 0.4655, -3.631, -0.2786, 1.519, -1.918, -1.525, 0.1032, -5.09, -1.697, 1.176, -4.659, -0.9542, 3.933, -1.823, -1.956, 0.8574, -6.105, -0.6379, 1.402, -4.482, 0.9139, -0.2013, -5.083, 1.146, -0.003027, -4.898, 1.416, 0.5036, -3.938, 1.699, 1.591, -4.035])
for _p, _l, _r in zip(_sp.bezier_points, ['ALIGNED', 'ALIGNED', 'ALIGNED', 'ALIGNED', 'ALIGNED', 'FREE', 'ALIGNED', 'ALIGNED', 'ALIGNED', 'ALIGNED', 'ALIGNED', 'ALIGNED', 'ALIGNED', 'ALIGNED', 'ALIGNED', 'FREE', 'ALIGNED', 'ALIGNED', 'ALIGNED', 'ALIGNED', 'ALIGNED'], ['ALIGNED', 'ALIGNED', 'ALIGNED', 'ALIGNED', 'ALIGNED', 'FREE', 'ALIGNED', 'ALIGNED', 'ALIGNED', 'ALIGNED', 'ALIGNED', 'ALIGNED', 'ALIGNED', 'ALIGNED', 'ALIGNED', 'FREE', 'ALIGNED', 'ALIGNED', 'ALIGNED', 'ALIGNED', 'ALIGNED']): _p.handle_left_type = _l; _p.handle_right_type = _r
_sp.order_u = 0
_sp.order_v = 0
_sp = cu_beziercurve_001.splines.new('BEZIER'); _sp.bezier_points.add(49)
_sp.bezier_points.foreach_set('co', [1.205, -3.096, -2.251, -0.3788, -2.841, -3.35, 0.2815, -3.241, -1.967, 0.03524, -3.141, -2.271, 0.3933, -3.332, -1.599, -0.2962, -2.995, -2.737, -0.5674, -3.078, -2.13, -2.11, -2.218, -5.15, -2.957, -1.775, -6.444, -2.276, -2.181, -4.614, -2.561, -2.013, -5.154, -2.753, -1.703, -4.787, -2.5, -1.373, -3.819, -2.547, -0.8149, -4.321, -2.213, -0.7391, -3.519, -2.791, -0.7048, -5.134, -1.889, 0.006327, -4.874, -2.347, -0.08304, -5.918, -1.811, 0.07038, -5.719, -1.803, 0.017, -6.492, -1.033, 0.175, -5.438, 0.09034, 0.278, -4.596, -0.06852, -0.006011, -5.578, -0.654, -0.09872, -6.253, 0.4955, -0.07785, -5.256, 2.738, -0.5444, -3.572, 2.975, -0.9291, -3.38, 2.812, -1.541, -3.34, 1.24, -1.406, -4.858, 2.451, -1.842, -3.519, 1.146, -1.675, -4.798, 2.471, -2.412, -3.097, 1.602, -2.291, -3.951, 2.388, -2.682, -2.959, 1.728, -2.535, -3.64, 1.516, -3.006, -3.351, -0.8765, -2.193, -6.091, 2.17, -3.851, -1.813, 1.79, -4.081, -1.638, 0.281, -3.35, -3.628, 1.775, -4.246, -1.275, 1.289, -4.136, -0.9253, -0.5349, -3.083, -3.8, -0.2955, -3.068, -3.063, -0.5474, -2.927, -3.472, 0.247, -3.258, -1.996, -2.281, -1.87, -6.272, -0.1142, -2.478, -2.089, 0.1455, -2.456, -1.547, -0.1574, -2.05, -1.998])
_sp.bezier_points.foreach_set('handle_left', [0.5685, -1.897, -5.182, 1.445, -3.574, -0.7867, 0.6145, -3.372, -1.579, 0.1202, -3.174, -2.172, 0.4285, -3.334, -1.619, -0.005132, -2.901, -3.077, -0.5348, -3.04, -2.348, -1.727, -2.21, -6.252, -3.055, -1.705, -6.895, -2.133, -2.229, -4.995, -2.435, -2.116, -5.288, -2.712, -1.737, -4.831, -2.884, -1.86, -4.863, -2.627, -0.9494, -4.387, -2.275, -0.9191, -3.397, -2.791, -0.7073, -5.13, -2.403, -0.2005, -5.08, -2.679, -0.2381, -6.023, -1.876, 0.03976, -5.739, -2.069, 0.01529, -6.471, -1.361, 0.2091, -5.149, 0.09946, 0.2879, -4.55, -0.7902, -0.0239, -6.013, -0.4879, -0.04785, -6.009, 0.4228, 0.01243, -5.16, 2.298, -0.2847, -3.895, 2.929, -0.902, -3.414, 2.842, -1.445, -3.353, 1.508, -0.7386, -4.98, 2.127, -1.579, -3.947, 0.9608, -1.261, -5.209, 2.494, -2.305, -3.161, 1.806, -1.943, -4.009, 2.574, -2.496, -2.878, 1.738, -2.311, -3.787, 1.629, -2.858, -3.417, -1.12, -1.619, -6.886, 1.923, -3.423, -2.569, 1.899, -3.837, -1.967, 0.1086, -3.17, -4.155, 1.724, -4.08, -1.665, 1.404, -4.28, -1.107, -0.6985, -3.226, -4.601, -0.3895, -3.053, -3.303, -0.5325, -2.948, -3.487, 0.3543, -3.41, -2.106, -1.878, -2.141, -5.685, -0.2472, -3.833, -3.244, 0.1729, -2.652, -1.583, -0.1146, -2.302, -2.07])
_sp.bezier_points.foreach_set('handle_right', [1.842, -4.295, 0.6804, -0.677, -2.722, -3.769, 0.1966, -3.208, -2.066, 0.0704, -3.143, -2.291, -0.003359, -3.313, -1.372, -0.4382, -3.041, -2.571, -0.738, -3.277, -0.9938, -2.264, -2.221, -4.709, -2.872, -1.836, -6.049, -2.35, -2.156, -4.418, -2.602, -1.98, -5.11, -3.083, -1.103, -5.79, -2.389, -1.233, -3.518, -2.44, -0.6361, -4.232, -2.211, -0.735, -3.521, -2.752, -0.4125, -5.646, -1.558, 0.1397, -4.741, -2.282, -0.05242, -5.897, -1.7, 0.07668, -5.952, -1.366, 0.01983, -6.526, -0.7074, 0.1411, -5.726, -0.06981, 0.1043, -5.405, -0.2346, -0.05688, -5.822, -0.7159, -0.1177, -6.344, 0.7327, -0.3721, -5.57, 2.784, -0.5715, -3.539, 2.945, -1.025, -3.367, 2.598, -2.232, -3.247, 1.02, -1.953, -4.757, 2.782, -2.111, -3.081, 1.256, -1.92, -4.554, 2.395, -2.755, -2.89, 1.465, -2.527, -3.911, 2.207, -2.864, -3.038, 1.721, -2.699, -3.531, 0.9372, -3.763, -3.017, -0.8267, -2.31, -5.929, 2.191, -3.886, -1.75, 1.641, -4.417, -1.184, 0.4071, -3.482, -3.242, 1.785, -4.276, -1.203, 0.9195, -3.672, -0.3444, -0.484, -3.038, -3.551, -0.2806, -3.089, -3.079, -0.6548, -2.775, -3.362, -0.1748, -2.971, -2.562, -3.223, -1.233, -7.648, -0.09924, -2.326, -1.96, 0.1322, -2.361, -1.529, -0.2003, -1.799, -1.925])
for _p, _l, _r in zip(_sp.bezier_points, ['ALIGNED', 'ALIGNED', 'ALIGNED', 'FREE', 'ALIGNED', 'ALIGNED', 'ALIGNED', 'ALIGNED', 'ALIGNED', 'ALIGNED', 'ALIGNED', 'FREE', 'ALIGNED', 'ALIGNED', 'ALIGNED', 'ALIGNED', 'ALIGNED', 'ALIGNED', 'FREE', 'ALIGNED', 'ALIGNED', 'ALIGNED', 'FREE', 'ALIGNED', 'ALIGNED', 'ALIGNED', 'FREE', 'ALIGNED', 'ALIGNED', 'ALIGNED', 'ALIGNED', 'ALIGNED', 'ALIGNED', 'ALIGNED', 'ALIGNED', 'ALIGNED', 'ALIGNED', 'ALIGNED', 'ALIGNED', 'ALIGNED', 'ALIGNED', 'ALIGNED', 'ALIGNED', 'FREE', 'ALIGNED', 'FREE', 'ALIGNED', 'ALIGNED', 'ALIGNED', 'ALIGNED'], ['ALIGNED', 'ALIGNED', 'ALIGNED', 'FREE', 'ALIGNED', 'ALIGNED', 'ALIGNED', 'ALIGNED', 'ALIGNED', 'ALIGNED', 'ALIGNED', 'FREE', 'ALIGNED', 'ALIGNED', 'ALIGNED', 'ALIGNED', 'ALIGNED', 'ALIGNED', 'FREE', 'ALIGNED', 'ALIGNED', 'ALIGNED', 'FREE', 'ALIGNED', 'ALIGNED', 'ALIGNED', 'FREE', 'ALIGNED', 'ALIGNED', 'ALIGNED', 'ALIGNED', 'ALIGNED', 'ALIGNED', 'ALIGNED', 'ALIGNED', 'ALIGNED', 'ALIGNED', 'ALIGNED', 'ALIGNED', 'ALIGNED', 'ALIGNED', 'ALIGNED', 'ALIGNED', 'FREE', 'ALIGNED', 'FREE', 'ALIGNED', 'ALIGNED', 'ALIGNED', 'ALIGNED']): _p.handle_left_type = _l; _p.handle_right_type = _r
_sp.order_u = 0
_sp.order_v = 0
cu_beziercurve_001.materials.append(mat_material_002)
cu_beziercurve_001.use_path = True
cu_beziercurve_001.fill_mode = 'FULL'

# ---- objects
ob_empty = bpy.data.objects.new('Empty', None)
ob_empty_001 = bpy.data.objects.new('Empty.001', None)
ob_beziercurve = bpy.data.objects.new('BezierCurve', cu_beziercurve)
ob_plane = bpy.data.objects.new('Plane', me_plane)
ob_beziercurve_001 = bpy.data.objects.new('BezierCurve.001', cu_beziercurve_001)
_N = ng_geometry_nodes.nodes; _L = ng_geometry_nodes.links
n0 = _N.new('GeometryNodeCurvePrimitiveCircle'); n0.name = 'Curve Circle'; n0.location = (-165, -104)
n0.inputs[0].default_value = 8
n1 = _N.new('GeometryNodeCurveToMesh'); n1.name = 'Curve to Mesh'; n1.location = (176, 8)
n2 = _N.new('GeometryNodeDistributePointsOnFaces'); n2.name = 'Distribute Points on Faces'; n2.location = (335, -126)
n2.distribute_method = 'POISSON'
n2.use_legacy_normal = True
n2.inputs[4].default_value = 4.2
n3 = _N.new('GeometryNodeObjectInfo'); n3.name = 'Object Info'; n3.location = (54, -209)
n3.inputs[0].default_value = ob_plane
n4 = _N.new('ShaderNodeMath'); n4.name = 'Math'; n4.location = (-388, -109)
n4.operation = 'DIVIDE'
n4.inputs[1].default_value = 100.0
n5 = _N.new('FunctionNodeRandomValue'); n5.name = 'Random Value.001'; n5.location = (252, -426)
n5.data_type = 'FLOAT_VECTOR'
n5.inputs[1].default_value = (6.283, 6.283, 6.283)
n6 = _N.new('FunctionNodeRandomValue'); n6.name = 'Random Value'; n6.location = (252, -426)
n6.data_type = 'FLOAT_VECTOR'
n6.inputs[1].default_value = (6.283, 6.283, 6.283)
n7 = _N.new('ShaderNodeMath'); n7.name = 'Math.001'; n7.location = (-344, -307)
n7.operation = 'DIVIDE'
n7.inputs[1].default_value = 5.0
n8 = _N.new('FunctionNodeRandomValue'); n8.name = 'Random Value.002'; n8.location = (429, -510)
n8.inputs[2].default_value = 0.8
n8.inputs[3].default_value = 1.2
n9 = _N.new('NodeGroupInput'); n9.name = 'Group Input'; n9.location = (-622, -9)
n10 = _N.new('GeometryNodeJoinGeometry'); n10.name = 'Join Geometry'; n10.location = (761, 32)
n11 = _N.new('GeometryNodeInstanceOnPoints'); n11.name = 'Instance on Points'; n11.location = (588, -123)
n12 = _N.new('NodeGroupOutput'); n12.name = 'Group Output'; n12.location = (1218, 34)
n13 = _N.new('GeometryNodeRealizeInstances'); n13.name = 'Realize Instances'; n13.location = (997, 33)
n14 = _N.new('GeometryNodeInputNamedAttribute'); n14.name = 'Named Attribute'; n14.location = (151, 8)
n14.inputs[0].default_value = 'radius'
n15 = _N.new('GeometryNodeSwitch'); n15.name = 'Switch'; n15.location = (151, 8)
n15.input_type = 'FLOAT'
n15.inputs[1].default_value = 1.0
_L.new(n0.outputs[0], n1.inputs[1])
_L.new(n9.outputs[0], n1.inputs[0])
_L.new(n9.outputs[1], n4.inputs[0])
_L.new(n4.outputs[0], n0.inputs[4])
_L.new(n1.outputs[0], n2.inputs[0])
_L.new(n2.outputs[0], n11.inputs[0])
_L.new(n1.outputs[0], n10.inputs[0])
_L.new(n11.outputs[0], n10.inputs[0])
_L.new(n3.outputs[4], n11.inputs[2])
_L.new(n9.outputs[2], n7.inputs[0])
_L.new(n7.outputs[0], n2.inputs[3])
_L.new(n6.outputs[0], n11.inputs[5])
_L.new(n8.outputs[1], n11.inputs[6])
_L.new(n10.outputs[0], n13.inputs[0])
_L.new(n13.outputs[0], n12.inputs[0])
_L.new(n14.outputs[1], n15.inputs[0])
_L.new(n14.outputs[0], n15.inputs[2])
_L.new(n15.outputs[0], n1.inputs[2])
n12.is_active_output = True

# ---- transforms, parenting, visibility, modifiers, constraints
ob_empty.location = (-6.184, 0.0, 0.0)
ob_empty.rotation_euler = (1.571, -0.0, 1.571)
ob_empty.scale = (1.66, 1.66, 1.66)
ob_empty.empty_display_type = 'IMAGE'
ob_empty.empty_display_size = 5.0
ob_empty_001.location = (0.0, 9.396, 0.0)
ob_empty_001.rotation_euler = (1.571, -0.0, 0.0)
ob_empty_001.empty_display_type = 'IMAGE'
ob_empty_001.empty_display_size = 5.0
ob_beziercurve.location = (20.92, 0.0, 0.0)
_m = ob_beziercurve.modifiers.new('GeometryNodes', 'NODES')
_m.node_group = ng_geometry_nodes
_gi = [s.identifier for s in ng_geometry_nodes.interface.items_tree if s.item_type == 'SOCKET' and s.in_out == 'INPUT']
_m[_gi[1]] = 8.82  # Radius
_m[_gi[2]] = 12.74  # Density Max
ob_plane.location = (18.4, 0.0, 0.0)
_m = ob_plane.modifiers.new('SimpleDeform', 'SIMPLE_DEFORM')
_m.deform_method = 'BEND'
_m.factor = 0.1902
_m.angle = 0.1902
ob_beziercurve_001.location = (0.0, 0.0, 2.693)
_m = ob_beziercurve_001.modifiers.new('GeometryNodes', 'NODES')
_m.node_group = ng_geometry_nodes
_gi = [s.identifier for s in ng_geometry_nodes.interface.items_tree if s.item_type == 'SOCKET' and s.in_out == 'INPUT']
_m[_gi[1]] = 8.82  # Radius
_m[_gi[2]] = 12.74  # Density Max

# ---- collection membership
col_collection.objects.link(ob_empty)
col_collection.objects.link(ob_empty_001)
col_collection.objects.link(ob_beziercurve)
col_collection.objects.link(ob_plane)
col_collection.objects.link(ob_beziercurve_001)

# ---- scene / render settings (as saved in the file)
scene.frame_start = 1; scene.frame_end = 250; scene.frame_set(1)
scene.render.engine = 'BLENDER_EEVEE_NEXT'
scene.cycles.sampling_pattern = 'TABULATED_SOBOL'
scene.cycles.use_light_tree = False
scene.view_settings.view_transform = 'Filmic'
bpy.context.view_layer.update()

# ---- added for rendering (the .blend has no active camera and no usable light): camera, sun
cam_auto = bpy.data.cameras.new('AutoCamera')
cam_auto.lens = 50.0
cam_auto.sensor_width = 36.0
cam_auto.clip_end = 1000.0
ob_auto_camera = bpy.data.objects.new('AutoCamera', cam_auto)
scene.collection.objects.link(ob_auto_camera)
ob_auto_camera.location = (62.0036, -57.0732, 38.832)
ob_auto_camera.rotation_euler = (1.09748, -7.21219e-08, 0.694738)
scene.camera = ob_auto_camera
light_auto_sun = bpy.data.lights.new('AutoSun', 'SUN')
light_auto_sun.energy = 3.0
light_auto_sun.angle = 0.0523599
ob_auto_sun = bpy.data.objects.new('AutoSun', light_auto_sun)
scene.collection.objects.link(ob_auto_sun)
ob_auto_sun.rotation_euler = (0.872665, 0.174533, 0.523599)
bpy.context.view_layer.update()
